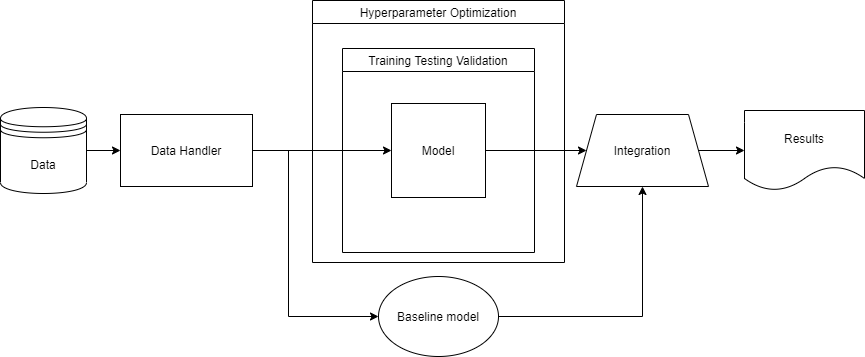

The diagram above was exported from draw.io. Its source (the exported page's mxGraphModel, read from the mxfile embedded in the PNG):
<mxGraphModel dx="1292" dy="676" grid="1" gridSize="12" guides="1" tooltips="1" connect="1" arrows="1" fold="1" page="1" pageScale="1" pageWidth="1169" pageHeight="827" background="none" math="0" shadow="0">
  <root>
    <mxCell id="0" />
    <mxCell id="1" parent="0" />
    <mxCell id="uT7IRVlKc1AxLi6TZWf4-5" style="edgeStyle=orthogonalEdgeStyle;rounded=0;orthogonalLoop=1;jettySize=auto;html=1;entryX=0;entryY=0.5;entryDx=0;entryDy=0;" edge="1" parent="1" source="7IJZBN8sQzGD9N86HDdH-1" target="uT7IRVlKc1AxLi6TZWf4-4">
      <mxGeometry relative="1" as="geometry" />
    </mxCell>
    <mxCell id="7IJZBN8sQzGD9N86HDdH-1" value="Data" style="shape=datastore;whiteSpace=wrap;html=1;" parent="1" vertex="1">
      <mxGeometry x="108" y="287" width="86" height="86" as="geometry" />
    </mxCell>
    <mxCell id="uT7IRVlKc1AxLi6TZWf4-18" style="edgeStyle=orthogonalEdgeStyle;rounded=0;orthogonalLoop=1;jettySize=auto;html=1;" edge="1" parent="1" source="uT7IRVlKc1AxLi6TZWf4-4" target="FBoGdIM8ZlOqO0b6RT3L-1">
      <mxGeometry relative="1" as="geometry" />
    </mxCell>
    <mxCell id="uT7IRVlKc1AxLi6TZWf4-19" style="edgeStyle=orthogonalEdgeStyle;rounded=0;orthogonalLoop=1;jettySize=auto;html=1;exitX=1;exitY=0.5;exitDx=0;exitDy=0;entryX=0;entryY=0.5;entryDx=0;entryDy=0;" edge="1" parent="1" source="uT7IRVlKc1AxLi6TZWf4-4" target="uT7IRVlKc1AxLi6TZWf4-7">
      <mxGeometry relative="1" as="geometry">
        <Array as="points">
          <mxPoint x="396" y="330" />
          <mxPoint x="396" y="496" />
        </Array>
      </mxGeometry>
    </mxCell>
    <mxCell id="uT7IRVlKc1AxLi6TZWf4-4" value="Data Handler" style="rounded=0;whiteSpace=wrap;html=1;" vertex="1" parent="1">
      <mxGeometry x="228" y="294" width="132" height="72" as="geometry" />
    </mxCell>
    <mxCell id="uT7IRVlKc1AxLi6TZWf4-14" style="edgeStyle=orthogonalEdgeStyle;rounded=0;orthogonalLoop=1;jettySize=auto;html=1;exitX=1;exitY=0.5;exitDx=0;exitDy=0;entryX=0;entryY=0.5;entryDx=0;entryDy=0;" edge="1" parent="1" source="uT7IRVlKc1AxLi6TZWf4-8" target="uT7IRVlKc1AxLi6TZWf4-15">
      <mxGeometry relative="1" as="geometry">
        <mxPoint x="960" y="400.3333333333335" as="targetPoint" />
      </mxGeometry>
    </mxCell>
    <mxCell id="uT7IRVlKc1AxLi6TZWf4-8" value="Integration" style="shape=trapezoid;perimeter=trapezoidPerimeter;whiteSpace=wrap;html=1;fixedSize=1;rotation=0;" vertex="1" parent="1">
      <mxGeometry x="684" y="294" width="132" height="72" as="geometry" />
    </mxCell>
    <mxCell id="uT7IRVlKc1AxLi6TZWf4-13" style="edgeStyle=orthogonalEdgeStyle;rounded=0;orthogonalLoop=1;jettySize=auto;html=1;exitX=1;exitY=0.5;exitDx=0;exitDy=0;entryX=0.5;entryY=1;entryDx=0;entryDy=0;" edge="1" parent="1" source="uT7IRVlKc1AxLi6TZWf4-7" target="uT7IRVlKc1AxLi6TZWf4-8">
      <mxGeometry relative="1" as="geometry" />
    </mxCell>
    <mxCell id="uT7IRVlKc1AxLi6TZWf4-7" value="Baseline model" style="ellipse;whiteSpace=wrap;html=1;" vertex="1" parent="1">
      <mxGeometry x="486" y="456" width="120" height="80" as="geometry" />
    </mxCell>
    <mxCell id="uT7IRVlKc1AxLi6TZWf4-10" value="Hyperparameter Optimization" style="swimlane;fontStyle=0" vertex="1" parent="1">
      <mxGeometry x="420" y="180" width="252" height="262" as="geometry" />
    </mxCell>
    <mxCell id="uT7IRVlKc1AxLi6TZWf4-2" value="Training Testing Validation" style="swimlane;fontStyle=0;startSize=23;" vertex="1" parent="uT7IRVlKc1AxLi6TZWf4-10">
      <mxGeometry x="30" y="48" width="192" height="204" as="geometry">
        <mxRectangle x="24" y="41" width="60" height="24" as="alternateBounds" />
      </mxGeometry>
    </mxCell>
    <mxCell id="FBoGdIM8ZlOqO0b6RT3L-1" value="Model" style="whiteSpace=wrap;html=1;aspect=fixed;comic=0;shadow=0;glass=0;" parent="uT7IRVlKc1AxLi6TZWf4-2" vertex="1">
      <mxGeometry x="49" y="55" width="94" height="94" as="geometry" />
    </mxCell>
    <mxCell id="uT7IRVlKc1AxLi6TZWf4-15" value="Results" style="shape=document;whiteSpace=wrap;html=1;boundedLbl=1;" vertex="1" parent="1">
      <mxGeometry x="852" y="290" width="120" height="80" as="geometry" />
    </mxCell>
    <mxCell id="uT7IRVlKc1AxLi6TZWf4-17" style="edgeStyle=orthogonalEdgeStyle;rounded=0;orthogonalLoop=1;jettySize=auto;html=1;" edge="1" parent="1" source="FBoGdIM8ZlOqO0b6RT3L-1" target="uT7IRVlKc1AxLi6TZWf4-8">
      <mxGeometry relative="1" as="geometry" />
    </mxCell>
  </root>
</mxGraphModel>